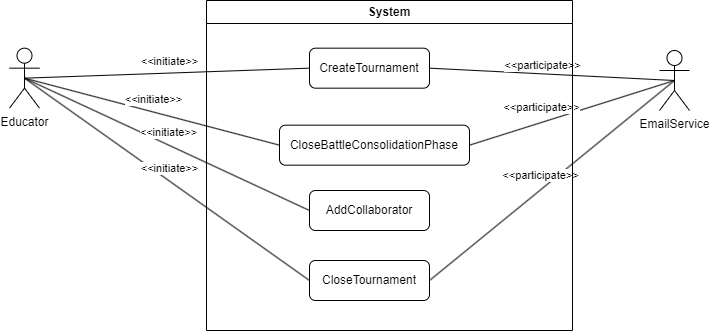

The diagram above was exported from draw.io. Its source (the exported page's mxGraphModel, read from the mxfile embedded in the PNG):
<mxGraphModel dx="2464" dy="1308" grid="1" gridSize="10" guides="1" tooltips="1" connect="1" arrows="1" fold="1" page="1" pageScale="1" pageWidth="1654" pageHeight="2336" math="0" shadow="0">
  <root>
    <mxCell id="0" />
    <mxCell id="1" parent="0" />
    <mxCell id="2" value="Educator" style="shape=umlActor;verticalLabelPosition=bottom;verticalAlign=top;html=1;outlineConnect=0;" vertex="1" parent="1">
      <mxGeometry x="2270" y="297.66715318842853" width="30" height="60" as="geometry" />
    </mxCell>
    <mxCell id="3" value="CreateTournament" style="rounded=1;whiteSpace=wrap;html=1;" vertex="1" parent="1">
      <mxGeometry x="2570" y="297.66715318842853" width="120" height="40" as="geometry" />
    </mxCell>
    <mxCell id="4" value="CloseBattleConsolidationPhase" style="rounded=1;whiteSpace=wrap;html=1;" vertex="1" parent="1">
      <mxGeometry x="2540" y="374.67" width="190" height="40" as="geometry" />
    </mxCell>
    <mxCell id="5" value="CloseTournament" style="rounded=1;whiteSpace=wrap;html=1;" vertex="1" parent="1">
      <mxGeometry x="2570" y="509.99715318842846" width="120" height="40" as="geometry" />
    </mxCell>
    <mxCell id="6" value="AddCollaborator" style="rounded=1;whiteSpace=wrap;html=1;" vertex="1" parent="1">
      <mxGeometry x="2570" y="439.99715318842846" width="120" height="40" as="geometry" />
    </mxCell>
    <mxCell id="7" value="" style="endArrow=none;html=1;rounded=0;exitX=0.5;exitY=0.5;exitDx=0;exitDy=0;exitPerimeter=0;entryX=0;entryY=0.5;entryDx=0;entryDy=0;" edge="1" source="2" target="3" parent="1">
      <mxGeometry width="50" height="50" relative="1" as="geometry">
        <mxPoint x="2410" y="303.66715318842853" as="sourcePoint" />
        <mxPoint x="2655" y="407.66715318842853" as="targetPoint" />
      </mxGeometry>
    </mxCell>
    <mxCell id="8" value="&amp;lt;&amp;lt;initiate&amp;gt;&amp;gt;" style="edgeLabel;html=1;align=center;verticalAlign=middle;resizable=0;points=[];" vertex="1" connectable="0" parent="7">
      <mxGeometry x="0.0072" relative="1" as="geometry">
        <mxPoint y="-13" as="offset" />
      </mxGeometry>
    </mxCell>
    <mxCell id="9" value="" style="endArrow=none;html=1;rounded=0;exitX=0.5;exitY=0.5;exitDx=0;exitDy=0;exitPerimeter=0;entryX=0;entryY=0.5;entryDx=0;entryDy=0;" edge="1" source="2" target="4" parent="1">
      <mxGeometry width="50" height="50" relative="1" as="geometry">
        <mxPoint x="2450" y="353.66715318842853" as="sourcePoint" />
        <mxPoint x="2695" y="527.6671531884285" as="targetPoint" />
      </mxGeometry>
    </mxCell>
    <mxCell id="10" value="&amp;lt;&amp;lt;initiate&amp;gt;&amp;gt;" style="edgeLabel;html=1;align=center;verticalAlign=middle;resizable=0;points=[];" vertex="1" connectable="0" parent="9">
      <mxGeometry x="0.0072" relative="1" as="geometry">
        <mxPoint y="-13" as="offset" />
      </mxGeometry>
    </mxCell>
    <mxCell id="11" value="" style="endArrow=none;html=1;rounded=0;exitX=0.5;exitY=0.5;exitDx=0;exitDy=0;exitPerimeter=0;entryX=0;entryY=0.5;entryDx=0;entryDy=0;" edge="1" source="2" target="6" parent="1">
      <mxGeometry width="50" height="50" relative="1" as="geometry">
        <mxPoint x="2420" y="423.66715318842853" as="sourcePoint" />
        <mxPoint x="2665" y="597.6671531884285" as="targetPoint" />
      </mxGeometry>
    </mxCell>
    <mxCell id="12" value="&amp;lt;&amp;lt;initiate&amp;gt;&amp;gt;" style="edgeLabel;html=1;align=center;verticalAlign=middle;resizable=0;points=[];" vertex="1" connectable="0" parent="11">
      <mxGeometry x="0.0072" relative="1" as="geometry">
        <mxPoint y="-13" as="offset" />
      </mxGeometry>
    </mxCell>
    <mxCell id="13" value="" style="endArrow=none;html=1;rounded=0;exitX=0.5;exitY=0.5;exitDx=0;exitDy=0;exitPerimeter=0;entryX=0;entryY=0.5;entryDx=0;entryDy=0;" edge="1" source="2" target="5" parent="1">
      <mxGeometry width="50" height="50" relative="1" as="geometry">
        <mxPoint x="2410" y="413.66715318842853" as="sourcePoint" />
        <mxPoint x="2655" y="707.6671531884285" as="targetPoint" />
      </mxGeometry>
    </mxCell>
    <mxCell id="14" value="&amp;lt;&amp;lt;initiate&amp;gt;&amp;gt;" style="edgeLabel;html=1;align=center;verticalAlign=middle;resizable=0;points=[];" vertex="1" connectable="0" parent="13">
      <mxGeometry x="0.0072" relative="1" as="geometry">
        <mxPoint y="-13" as="offset" />
      </mxGeometry>
    </mxCell>
    <mxCell id="15" value="EmailService" style="shape=umlActor;verticalLabelPosition=bottom;verticalAlign=top;html=1;outlineConnect=0;" vertex="1" parent="1">
      <mxGeometry x="2920" y="300" width="30" height="60" as="geometry" />
    </mxCell>
    <mxCell id="16" value="" style="endArrow=none;html=1;rounded=0;exitX=1;exitY=0.5;exitDx=0;exitDy=0;entryX=0.5;entryY=0.5;entryDx=0;entryDy=0;entryPerimeter=0;" edge="1" source="3" target="15" parent="1">
      <mxGeometry width="50" height="50" relative="1" as="geometry">
        <mxPoint x="2800" y="453.66715318842853" as="sourcePoint" />
        <mxPoint x="3052" y="482.66715318842853" as="targetPoint" />
      </mxGeometry>
    </mxCell>
    <mxCell id="17" value="&amp;lt;&amp;lt;participate&amp;gt;&amp;gt;" style="edgeLabel;html=1;align=center;verticalAlign=middle;resizable=0;points=[];" vertex="1" connectable="0" parent="16">
      <mxGeometry x="-0.0875" y="-1" relative="1" as="geometry">
        <mxPoint y="-10" as="offset" />
      </mxGeometry>
    </mxCell>
    <mxCell id="18" value="" style="endArrow=none;html=1;rounded=0;exitX=1;exitY=0.5;exitDx=0;exitDy=0;entryX=0.5;entryY=0.5;entryDx=0;entryDy=0;entryPerimeter=0;" edge="1" source="4" target="15" parent="1">
      <mxGeometry width="50" height="50" relative="1" as="geometry">
        <mxPoint x="2790" y="473.66715318842853" as="sourcePoint" />
        <mxPoint x="3035" y="423.66715318842853" as="targetPoint" />
      </mxGeometry>
    </mxCell>
    <mxCell id="19" value="&amp;lt;&amp;lt;participate&amp;gt;&amp;gt;" style="edgeLabel;html=1;align=center;verticalAlign=middle;resizable=0;points=[];" vertex="1" connectable="0" parent="18">
      <mxGeometry x="-0.0875" y="-1" relative="1" as="geometry">
        <mxPoint x="-23" y="-10" as="offset" />
      </mxGeometry>
    </mxCell>
    <mxCell id="20" value="" style="endArrow=none;html=1;rounded=0;exitX=1;exitY=0.5;exitDx=0;exitDy=0;entryX=0.5;entryY=0.5;entryDx=0;entryDy=0;entryPerimeter=0;" edge="1" source="5" target="15" parent="1">
      <mxGeometry width="50" height="50" relative="1" as="geometry">
        <mxPoint x="2790" y="543.6671531884285" as="sourcePoint" />
        <mxPoint x="3035" y="493.66715318842853" as="targetPoint" />
      </mxGeometry>
    </mxCell>
    <mxCell id="21" value="&amp;lt;&amp;lt;participate&amp;gt;&amp;gt;" style="edgeLabel;html=1;align=center;verticalAlign=middle;resizable=0;points=[];" vertex="1" connectable="0" parent="20">
      <mxGeometry x="-0.0875" y="-1" relative="1" as="geometry">
        <mxPoint x="-2" y="-16" as="offset" />
      </mxGeometry>
    </mxCell>
    <mxCell id="22" value="System" style="swimlane;whiteSpace=wrap;html=1;" vertex="1" parent="1">
      <mxGeometry x="2467" y="250" width="366" height="330" as="geometry" />
    </mxCell>
  </root>
</mxGraphModel>